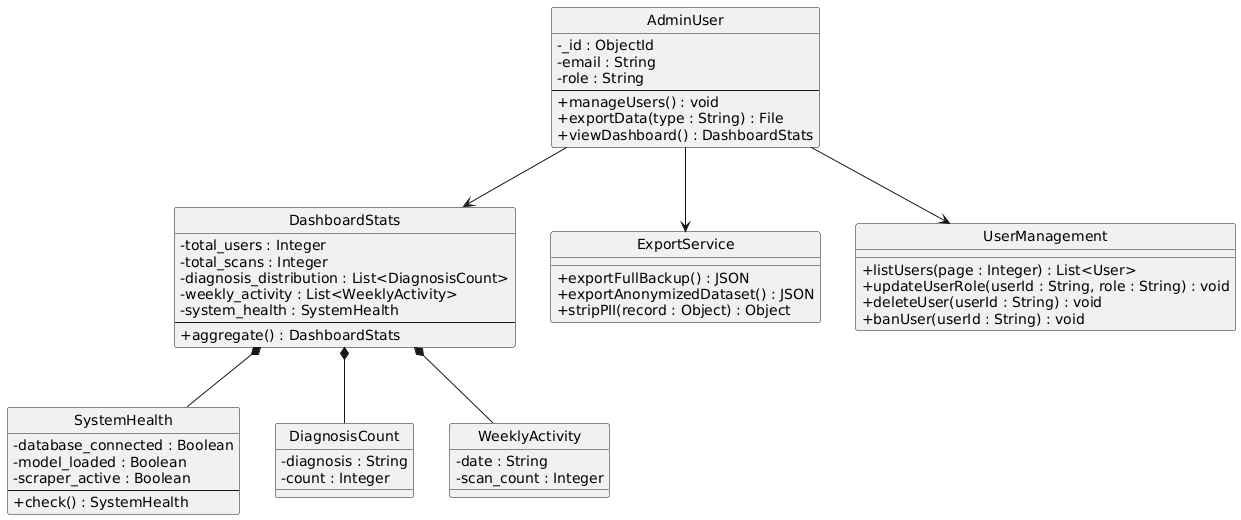

The diagram above was rendered by PlantUML. Its source (embedded in the PNG):
@startuml
skinparam classAttributeIconSize 0
hide circle
class AdminUser {
  - _id : ObjectId
  - email : String
  - role : String
  --
  + manageUsers() : void
  + exportData(type : String) : File
  + viewDashboard() : DashboardStats
}
class DashboardStats {
  - total_users : Integer
  - total_scans : Integer
  - diagnosis_distribution : List<DiagnosisCount>
  - weekly_activity : List<WeeklyActivity>
  - system_health : SystemHealth
  --
  + aggregate() : DashboardStats
}
class SystemHealth {
  - database_connected : Boolean
  - model_loaded : Boolean
  - scraper_active : Boolean
  --
  + check() : SystemHealth
}
class DiagnosisCount {
  - diagnosis : String
  - count : Integer
}
class WeeklyActivity {
  - date : String
  - scan_count : Integer
}
class ExportService {
  + exportFullBackup() : JSON
  + exportAnonymizedDataset() : JSON
  + stripPII(record : Object) : Object
}
class UserManagement {
  + listUsers(page : Integer) : List<User>
  + updateUserRole(userId : String, role : String) : void
  + deleteUser(userId : String) : void
  + banUser(userId : String) : void
}
AdminUser --> DashboardStats   
AdminUser --> ExportService   
AdminUser --> UserManagement  
DashboardStats *-- SystemHealth      
DashboardStats *-- DiagnosisCount     
DashboardStats *-- WeeklyActivity
@enduml